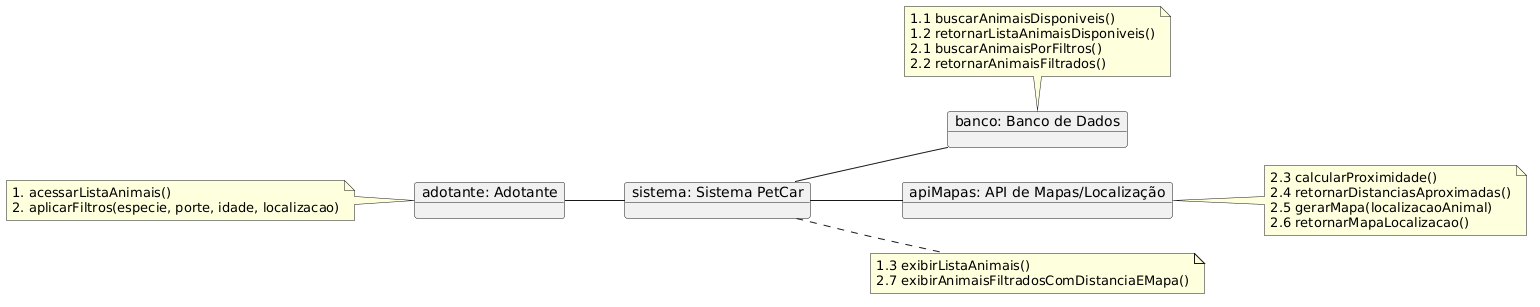

The diagram above was rendered by PlantUML. Its source (embedded in the PNG):
@startuml
left to right direction

object "adotante: Adotante" as Adotante
object "sistema: Sistema PetCar" as Sistema
object "banco: Banco de Dados" as BD
object "apiMapas: API de Mapas/Localização" as ApiMapas

Adotante -- Sistema
Sistema -- BD
Sistema -- ApiMapas

note left of Adotante
1. acessarListaAnimais()
2. aplicarFiltros(especie, porte, idade, localizacao)
end note

note right of Sistema
1.3 exibirListaAnimais()
2.7 exibirAnimaisFiltradosComDistanciaEMapa()
end note

note top of BD
1.1 buscarAnimaisDisponiveis()
1.2 retornarListaAnimaisDisponiveis()
2.1 buscarAnimaisPorFiltros()
2.2 retornarAnimaisFiltrados()
end note

note right of ApiMapas
2.3 calcularProximidade()
2.4 retornarDistanciasAproximadas()
2.5 gerarMapa(localizacaoAnimal)
2.6 retornarMapaLocalizacao()
end note
@enduml